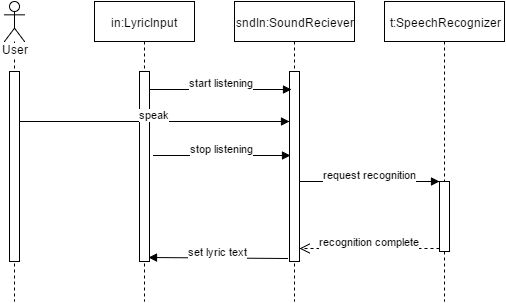

The diagram above was exported from draw.io. Its source (the exported page's mxGraphModel, read from the mxfile embedded in the PNG):
<mxGraphModel dx="880" dy="492" grid="1" gridSize="10" guides="1" tooltips="1" connect="1" arrows="1" fold="1" page="1" pageScale="1" pageWidth="826" pageHeight="1169" background="#ffffff" math="0" shadow="0">
  <root>
    <mxCell id="0" />
    <mxCell id="1" parent="0" />
    <mxCell id="23" value="sndIn:SoundReciever" style="shape=umlLifeline;perimeter=lifelinePerimeter;whiteSpace=wrap;html=1;container=1;collapsible=0;recursiveResize=0;outlineConnect=0;strokeColor=#000000;" vertex="1" parent="1">
      <mxGeometry x="330" y="60" width="120" height="300" as="geometry" />
    </mxCell>
    <mxCell id="24" value="" style="html=1;points=[];perimeter=orthogonalPerimeter;strokeColor=#000000;" vertex="1" parent="23">
      <mxGeometry x="55" y="70" width="10" height="190" as="geometry" />
    </mxCell>
    <mxCell id="25" value="User" style="shape=umlLifeline;participant=umlActor;perimeter=lifelinePerimeter;whiteSpace=wrap;html=1;container=1;collapsible=0;recursiveResize=0;verticalAlign=top;spacingTop=36;labelBackgroundColor=#ffffff;outlineConnect=0;strokeColor=#000000;" vertex="1" parent="1">
      <mxGeometry x="100" y="60" width="20" height="300" as="geometry" />
    </mxCell>
    <mxCell id="26" value="" style="html=1;points=[];perimeter=orthogonalPerimeter;strokeColor=#000000;" vertex="1" parent="25">
      <mxGeometry x="5" y="70" width="10" height="190" as="geometry" />
    </mxCell>
    <mxCell id="27" value="t:SpeechRecognizer" style="shape=umlLifeline;perimeter=lifelinePerimeter;whiteSpace=wrap;html=1;container=1;collapsible=0;recursiveResize=0;outlineConnect=0;strokeColor=#000000;" vertex="1" parent="1">
      <mxGeometry x="480" y="60" width="120" height="300" as="geometry" />
    </mxCell>
    <mxCell id="28" value="" style="html=1;points=[];perimeter=orthogonalPerimeter;strokeColor=#000000;" vertex="1" parent="27">
      <mxGeometry x="55" y="180" width="10" height="70" as="geometry" />
    </mxCell>
    <mxCell id="29" value="request recognition" style="html=1;verticalAlign=bottom;endArrow=block;entryX=0;entryY=0;strokeColor=#000000;" edge="1" source="24" target="28" parent="1">
      <mxGeometry x="395" y="240" as="geometry">
        <mxPoint x="465" y="190" as="sourcePoint" />
      </mxGeometry>
    </mxCell>
    <mxCell id="30" value="recognition complete" style="html=1;verticalAlign=bottom;endArrow=open;dashed=1;endSize=8;exitX=0;exitY=0.95;strokeColor=#000000;" edge="1" source="28" target="24" parent="1">
      <mxGeometry x="395" y="307" as="geometry">
        <mxPoint x="380" y="266" as="targetPoint" />
        <mxPoint as="offset" />
      </mxGeometry>
    </mxCell>
    <mxCell id="31" value="stop listening" style="html=1;verticalAlign=bottom;endArrow=block;strokeColor=#000000;entryX=0.1;entryY=0.442;entryPerimeter=0;exitX=1.4;exitY=0.442;exitPerimeter=0;" edge="1" source="34" target="24" parent="1">
      <mxGeometry x="249" y="214" width="80" as="geometry">
        <mxPoint x="140" y="170" as="sourcePoint" />
        <mxPoint x="220" y="170" as="targetPoint" />
      </mxGeometry>
    </mxCell>
    <mxCell id="32" value="start listening" style="html=1;verticalAlign=bottom;endArrow=block;strokeColor=#000000;entryX=0.2;entryY=0.095;entryPerimeter=0;exitX=1.1;exitY=0.095;exitPerimeter=0;" edge="1" source="34" target="24" parent="1">
      <mxGeometry x="246" y="148" width="80" as="geometry">
        <mxPoint x="140" y="148" as="sourcePoint" />
        <mxPoint x="220" y="140" as="targetPoint" />
      </mxGeometry>
    </mxCell>
    <mxCell id="33" value="in:LyricInput" style="shape=umlLifeline;perimeter=lifelinePerimeter;whiteSpace=wrap;html=1;container=1;collapsible=0;recursiveResize=0;outlineConnect=0;strokeColor=#000000;" vertex="1" parent="1">
      <mxGeometry x="190" y="60" width="100" height="300" as="geometry" />
    </mxCell>
    <mxCell id="34" value="" style="html=1;points=[];perimeter=orthogonalPerimeter;strokeColor=#000000;" vertex="1" parent="33">
      <mxGeometry x="45" y="70" width="10" height="190" as="geometry" />
    </mxCell>
    <mxCell id="35" value="speak" style="html=1;verticalAlign=bottom;endArrow=block;strokeColor=#000000;entryX=0;entryY=0.263;entryPerimeter=0;" edge="1" source="26" target="24" parent="1">
      <mxGeometry x="115" y="180" width="80" as="geometry">
        <mxPoint x="170" y="140" as="sourcePoint" />
        <mxPoint x="340" y="182" as="targetPoint" />
        <mxPoint as="offset" />
      </mxGeometry>
    </mxCell>
    <mxCell id="36" value="set lyric text" style="html=1;verticalAlign=bottom;endArrow=block;strokeColor=#000000;exitX=-0.2;exitY=0.984;exitPerimeter=0;entryX=0.9;entryY=0.979;entryPerimeter=0;" edge="1" source="24" target="34" parent="1">
      <mxGeometry x="244" y="316" width="80" as="geometry">
        <mxPoint x="320" y="380" as="sourcePoint" />
        <mxPoint x="400" y="380" as="targetPoint" />
        <mxPoint as="offset" />
      </mxGeometry>
    </mxCell>
  </root>
</mxGraphModel>